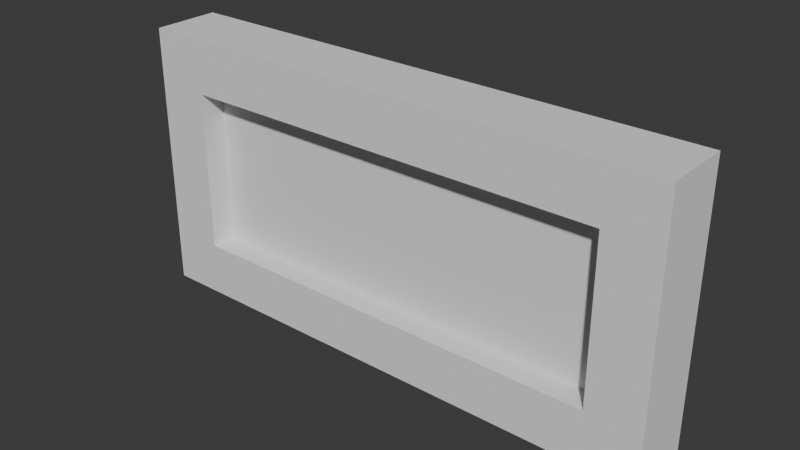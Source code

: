 # Source: BarrierHalf.blend  (saved by Blender 4.0.36; exported with 4.5.12 LTS)
import bpy
from mathutils import Matrix  # noqa: F401  (used for matrix-valued properties, if any)

bpy.ops.wm.read_factory_settings(use_empty=True)
scene = bpy.context.scene
scene.name = 'Scene'

# ---- collections
col_collection = bpy.data.collections.new('Collection'); scene.collection.children.link(col_collection)

# ---- world
world_world = bpy.data.worlds.new('World'); scene.world = world_world
world_world.use_nodes = True; world_world.node_tree.nodes.clear()
_N = world_world.node_tree.nodes; _L = world_world.node_tree.links
n0 = _N.new('ShaderNodeOutputWorld'); n0.name = 'World Output'; n0.location = (300, 300)
n1 = _N.new('ShaderNodeBackground'); n1.name = 'Background'; n1.location = (10, 300)
n1.inputs[0].default_value = (0.05088, 0.05088, 0.05088, 1.0)
_L.new(n1.outputs[0], n0.inputs[0])
n0.is_active_output = True
world_world.color = (0.05088, 0.05088, 0.05088)
world_world.use_sun_shadow = False
world_world.sun_shadow_jitter_overblur = 0.0

# ---- meshes
me_cube_001 = bpy.data.meshes.new('Cube.001')
me_cube_001.from_pydata([(0.4, 0.01562, 0.4), (0.4, 0.01562, 0.1), (0.4, -0.01562, 0.4), (0.4, -0.01562, 0.1), (-0.4, 0.01562, 0.1), (-0.4, -0.01562, 0.4), (-0.4, -0.01562, 0.1), (-0.4, 0.01562, 0.4), (0.5, 0.0625, 0.0), (0.5, -0.0625, 0.0), (-0.5, -0.0625, 0.0), (-0.5, 0.0625, 0.5), (0.5, 0.0625, 0.5), (-0.5, 0.0625, 0.0), (0.5, -0.0625, 0.5), (-0.5, -0.0625, 0.5), (0.4, 0.0625, 0.1), (0.4, -0.0625, 0.1), (-0.4, -0.0625, 0.1), (-0.4, 0.0625, 0.4), (0.4, 0.0625, 0.4), (-0.4, 0.0625, 0.1), (0.4, -0.0625, 0.4), (-0.4, -0.0625, 0.4)], [], [(16, 20, 12, 8), (13, 8, 9, 10), (13, 10, 15, 11), (8, 12, 14, 9), (12, 11, 15, 14), (4, 7, 0, 1), (22, 17, 9, 14), (19, 21, 13, 11), (17, 18, 10, 9), (20, 19, 11, 12), (21, 16, 8, 13), (23, 22, 14, 15), (18, 23, 15, 10), (1, 0, 20, 16), (2, 3, 17, 22), (7, 4, 21, 19), (3, 6, 18, 17), (0, 7, 19, 20), (4, 1, 16, 21), (5, 2, 22, 23), (6, 5, 23, 18), (3, 2, 5, 6)])
_uv = me_cube_001.uv_layers.new(name='UVMap')
_uv.uv.foreach_set('vector', [0.9477, 0.2422, 0.9477, 0.05973, 1.01, -0.002148, 1.01, 0.3041, 0.1667, 0.9853, 0.1667, 0.4933, 0.2282, 0.4933, 0.2282, 0.9853, 0.3012, 0.3409, 0.3627, 0.3409, 0.3627, 0.833, 0.3012, 0.833, 0.5191, 0.5042, 0.5191, 0.9963, 0.4576, 0.9963, 0.4576, 0.5042, 0.2905, 0.4933, 0.2905, 0.9853, 0.229, 0.9853, 0.229, 0.4933, 0.04843, 0.2495, 0.04843, 0.0527, 0.3915, 0.0527, 0.3915, 0.2495, 0.9456, 0.2447, 0.9456, 0.06219, 1.007, 0.000313, 1.007, 0.3065, 0.9456, 0.2447, 0.9456, 0.06219, 1.007, 0.000313, 1.007, 0.3065, 0.9456, 0.5572, 0.9456, 0.06219, 1.007, 0.000313, 1.007, 0.6191, 0.9477, 0.5547, 0.9477, 0.05973, 1.01, -0.002148, 1.01, 0.6166, 0.9456, 0.5572, 0.9456, 0.06219, 1.007, 0.000313, 1.007, 0.6191, 0.9456, 0.5572, 0.9456, 0.06219, 1.007, 0.000313, 1.007, 0.6191, 0.9477, 0.2422, 0.9477, 0.05973, 1.01, -0.002148, 1.01, 0.3041, 0.3915, 0.4463, 0.3915, 0.0527, 0.3915, 0.0527, 0.3915, 0.4463, 0.5617, 0.0527, 0.5617, 0.4463, 0.5617, 0.4463, 0.5617, 0.0527, 0.04843, 0.0527, 0.04843, 0.4463, 0.04843, 0.4463, 0.04843, 0.0527, 0.5617, 0.4463, 0.9097, 0.4463, 0.9097, 0.4463, 0.5617, 0.4463, 0.3915, 0.0527, 0.04843, 0.0527, 0.04843, 0.0527, 0.3915, 0.0527, 0.04843, 0.4463, 0.3915, 0.4463, 0.3915, 0.4463, 0.04843, 0.4463, 0.9097, 0.0527, 0.5617, 0.0527, 0.5617, 0.0527, 0.9097, 0.0527, 0.9097, 0.4463, 0.9097, 0.0527, 0.9097, 0.0527, 0.9097, 0.4463, 0.5617, 0.2495, 0.5617, 0.0527, 0.9097, 0.0527, 0.9097, 0.2495])
me_cube_001.use_mirror_vertex_groups = False
me_cube_001.update()

# ---- objects
ob_barrier = bpy.data.objects.new('Barrier', me_cube_001)

# ---- transforms, parenting, visibility, modifiers, constraints
ob_barrier.location = (0.0, 0.0, 0.0)
ob_barrier.lock_rotations_4d = False
ob_barrier.empty_display_type = 'ARROWS'
ob_barrier.lineart.crease_threshold = 0.0

# ---- collection membership
col_collection.objects.link(ob_barrier)

# ---- scene / render settings (as saved in the file)
scene.frame_start = 1; scene.frame_end = 250; scene.frame_set(1)
scene.render.engine = 'BLENDER_EEVEE_NEXT'
scene.cycles.sampling_pattern = 'TABULATED_SOBOL'
bpy.context.view_layer.update()

# ---- added for rendering (the .blend has no active camera and no usable light): camera, sun
cam_auto = bpy.data.cameras.new('AutoCamera')
cam_auto.lens = 50.0
cam_auto.sensor_width = 36.0
cam_auto.clip_end = 1000.0
ob_auto_camera = bpy.data.objects.new('AutoCamera', cam_auto)
scene.collection.objects.link(ob_auto_camera)
ob_auto_camera.location = (1.04088, -1.24905, 1.0827)
ob_auto_camera.rotation_euler = (1.09748, -7.21219e-08, 0.694738)
scene.camera = ob_auto_camera
light_auto_sun = bpy.data.lights.new('AutoSun', 'SUN')
light_auto_sun.energy = 3.0
light_auto_sun.angle = 0.0523599
ob_auto_sun = bpy.data.objects.new('AutoSun', light_auto_sun)
scene.collection.objects.link(ob_auto_sun)
ob_auto_sun.rotation_euler = (0.872665, 0.174533, 0.523599)
bpy.context.view_layer.update()
